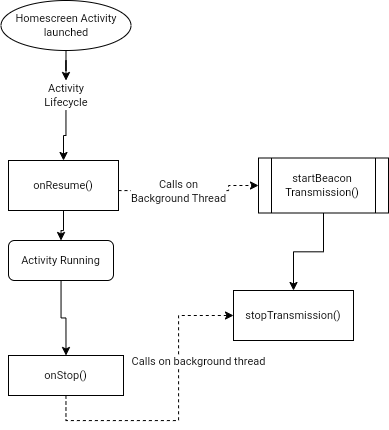

The diagram above was exported from draw.io. Its source (the exported page's mxGraphModel, read from the mxfile embedded in the PNG):
<mxGraphModel dx="837" dy="565" grid="1" gridSize="10" guides="1" tooltips="1" connect="1" arrows="1" fold="1" page="1" pageScale="1" pageWidth="1100" pageHeight="850" math="0" shadow="0">
  <root>
    <mxCell id="0" />
    <mxCell id="1" parent="0" />
    <mxCell id="bGzmTVV1ojaoKrimHpzA-61" style="edgeStyle=orthogonalEdgeStyle;shape=connector;rounded=0;orthogonalLoop=1;jettySize=auto;html=1;entryX=0.5;entryY=0;entryDx=0;entryDy=0;labelBackgroundColor=default;strokeColor=default;fontFamily=Helvetica;fontSize=11;fontColor=default;endArrow=classic;" edge="1" parent="1" source="bGzmTVV1ojaoKrimHpzA-42" target="bGzmTVV1ojaoKrimHpzA-56">
      <mxGeometry relative="1" as="geometry" />
    </mxCell>
    <mxCell id="bGzmTVV1ojaoKrimHpzA-42" value="Homescreen Activity&lt;br&gt;launched" style="ellipse;whiteSpace=wrap;html=1;fontFamily=Helvetica;fontSize=11;fontColor=default;" vertex="1" parent="1">
      <mxGeometry x="282.5" y="50" width="130" height="50" as="geometry" />
    </mxCell>
    <mxCell id="bGzmTVV1ojaoKrimHpzA-53" style="edgeStyle=orthogonalEdgeStyle;shape=connector;rounded=0;orthogonalLoop=1;jettySize=auto;html=1;entryX=0;entryY=0.5;entryDx=0;entryDy=0;labelBackgroundColor=default;strokeColor=default;fontFamily=Helvetica;fontSize=11;fontColor=default;endArrow=classic;dashed=1;" edge="1" parent="1" source="bGzmTVV1ojaoKrimHpzA-43" target="bGzmTVV1ojaoKrimHpzA-44">
      <mxGeometry relative="1" as="geometry">
        <Array as="points">
          <mxPoint x="510" y="240" />
        </Array>
      </mxGeometry>
    </mxCell>
    <mxCell id="bGzmTVV1ojaoKrimHpzA-66" value="Calls on&lt;br&gt;Background Thread" style="edgeLabel;html=1;align=center;verticalAlign=middle;resizable=0;points=[];fontSize=11;fontFamily=Helvetica;fontColor=default;" vertex="1" connectable="0" parent="bGzmTVV1ojaoKrimHpzA-53">
      <mxGeometry x="0.0452" y="3" relative="1" as="geometry">
        <mxPoint x="-16" y="3" as="offset" />
      </mxGeometry>
    </mxCell>
    <mxCell id="bGzmTVV1ojaoKrimHpzA-65" style="edgeStyle=orthogonalEdgeStyle;shape=connector;rounded=0;orthogonalLoop=1;jettySize=auto;html=1;entryX=0.5;entryY=0;entryDx=0;entryDy=0;labelBackgroundColor=default;strokeColor=default;fontFamily=Helvetica;fontSize=11;fontColor=default;endArrow=classic;" edge="1" parent="1" source="bGzmTVV1ojaoKrimHpzA-43" target="bGzmTVV1ojaoKrimHpzA-45">
      <mxGeometry relative="1" as="geometry" />
    </mxCell>
    <mxCell id="bGzmTVV1ojaoKrimHpzA-43" value="onResume()" style="rounded=0;whiteSpace=wrap;html=1;fontFamily=Helvetica;fontSize=11;fontColor=default;" vertex="1" parent="1">
      <mxGeometry x="290" y="210" width="110" height="50" as="geometry" />
    </mxCell>
    <mxCell id="bGzmTVV1ojaoKrimHpzA-55" style="edgeStyle=orthogonalEdgeStyle;shape=connector;rounded=0;orthogonalLoop=1;jettySize=auto;html=1;entryX=0.5;entryY=0;entryDx=0;entryDy=0;labelBackgroundColor=default;strokeColor=default;fontFamily=Helvetica;fontSize=11;fontColor=default;endArrow=classic;" edge="1" parent="1" source="bGzmTVV1ojaoKrimHpzA-44" target="bGzmTVV1ojaoKrimHpzA-51">
      <mxGeometry relative="1" as="geometry" />
    </mxCell>
    <mxCell id="bGzmTVV1ojaoKrimHpzA-44" value="startBeacon&lt;br&gt;Transmission()" style="shape=process;whiteSpace=wrap;html=1;backgroundOutline=1;fontFamily=Helvetica;fontSize=11;fontColor=default;" vertex="1" parent="1">
      <mxGeometry x="540" y="207.5" width="130" height="55" as="geometry" />
    </mxCell>
    <mxCell id="bGzmTVV1ojaoKrimHpzA-64" style="edgeStyle=orthogonalEdgeStyle;shape=connector;rounded=0;orthogonalLoop=1;jettySize=auto;html=1;entryX=0.5;entryY=0;entryDx=0;entryDy=0;labelBackgroundColor=default;strokeColor=default;fontFamily=Helvetica;fontSize=11;fontColor=default;endArrow=classic;" edge="1" parent="1" source="bGzmTVV1ojaoKrimHpzA-45" target="bGzmTVV1ojaoKrimHpzA-49">
      <mxGeometry relative="1" as="geometry" />
    </mxCell>
    <mxCell id="bGzmTVV1ojaoKrimHpzA-45" value="Activity Running" style="rounded=1;whiteSpace=wrap;html=1;fontFamily=Helvetica;fontSize=11;fontColor=default;" vertex="1" parent="1">
      <mxGeometry x="290" y="290" width="105" height="40" as="geometry" />
    </mxCell>
    <mxCell id="bGzmTVV1ojaoKrimHpzA-54" style="edgeStyle=orthogonalEdgeStyle;shape=connector;rounded=0;orthogonalLoop=1;jettySize=auto;html=1;entryX=0;entryY=0.5;entryDx=0;entryDy=0;labelBackgroundColor=default;strokeColor=default;fontFamily=Helvetica;fontSize=11;fontColor=default;endArrow=classic;dashed=1;" edge="1" parent="1" source="bGzmTVV1ojaoKrimHpzA-49" target="bGzmTVV1ojaoKrimHpzA-51">
      <mxGeometry relative="1" as="geometry">
        <Array as="points">
          <mxPoint x="348" y="470" />
          <mxPoint x="460" y="470" />
          <mxPoint x="460" y="365" />
        </Array>
      </mxGeometry>
    </mxCell>
    <mxCell id="bGzmTVV1ojaoKrimHpzA-63" value="Calls on background thread" style="edgeLabel;html=1;align=center;verticalAlign=middle;resizable=0;points=[];fontSize=11;fontFamily=Helvetica;fontColor=default;" vertex="1" connectable="0" parent="bGzmTVV1ojaoKrimHpzA-54">
      <mxGeometry x="-0.1084" y="5" relative="1" as="geometry">
        <mxPoint x="25" y="-55" as="offset" />
      </mxGeometry>
    </mxCell>
    <mxCell id="bGzmTVV1ojaoKrimHpzA-49" value="onStop()" style="rounded=0;whiteSpace=wrap;html=1;fontFamily=Helvetica;fontSize=11;fontColor=default;" vertex="1" parent="1">
      <mxGeometry x="290" y="405" width="115" height="40" as="geometry" />
    </mxCell>
    <mxCell id="bGzmTVV1ojaoKrimHpzA-51" value="stopTransmission()" style="rounded=0;whiteSpace=wrap;html=1;fontFamily=Helvetica;fontSize=11;fontColor=default;" vertex="1" parent="1">
      <mxGeometry x="515" y="340" width="120" height="50" as="geometry" />
    </mxCell>
    <mxCell id="bGzmTVV1ojaoKrimHpzA-62" style="edgeStyle=orthogonalEdgeStyle;shape=connector;rounded=0;orthogonalLoop=1;jettySize=auto;html=1;entryX=0.5;entryY=0;entryDx=0;entryDy=0;labelBackgroundColor=default;strokeColor=default;fontFamily=Helvetica;fontSize=11;fontColor=default;endArrow=classic;" edge="1" parent="1" source="bGzmTVV1ojaoKrimHpzA-56" target="bGzmTVV1ojaoKrimHpzA-43">
      <mxGeometry relative="1" as="geometry" />
    </mxCell>
    <mxCell id="bGzmTVV1ojaoKrimHpzA-56" value="Activity Lifecycle" style="text;html=1;strokeColor=none;fillColor=none;align=center;verticalAlign=middle;whiteSpace=wrap;rounded=0;fontSize=11;fontFamily=Helvetica;fontColor=default;" vertex="1" parent="1">
      <mxGeometry x="317.5" y="130" width="60" height="30" as="geometry" />
    </mxCell>
  </root>
</mxGraphModel>